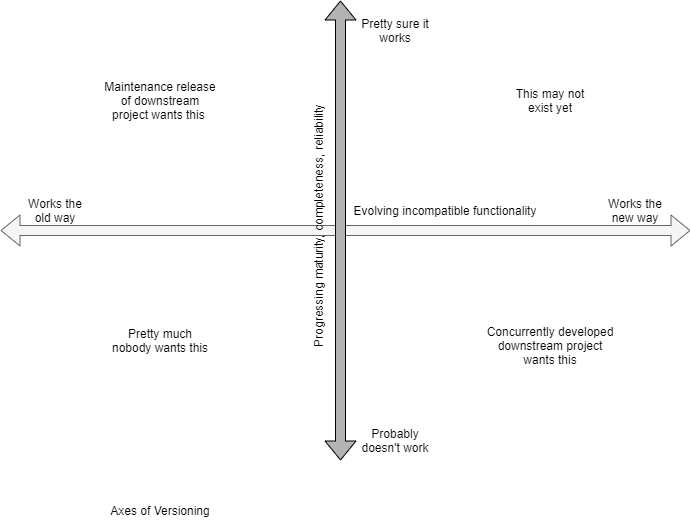

The diagram above was exported from draw.io. Its source (the exported page's mxGraphModel, read from the mxfile embedded in the PNG):
<mxGraphModel dx="1164" dy="1261" grid="1" gridSize="10" guides="1" tooltips="1" connect="1" arrows="1" fold="1" page="1" pageScale="1" pageWidth="850" pageHeight="1100" math="0" shadow="0">
  <root>
    <mxCell id="0" />
    <mxCell id="1" parent="0" />
    <mxCell id="eNY1mQnD0AvSh4V0mcRR-1" value="" style="shape=flexArrow;endArrow=classic;startArrow=classic;html=1;fillColor=#f5f5f5;strokeColor=#666666;" edge="1" parent="1">
      <mxGeometry width="50" height="50" relative="1" as="geometry">
        <mxPoint x="80" y="260" as="sourcePoint" />
        <mxPoint x="770" y="260" as="targetPoint" />
      </mxGeometry>
    </mxCell>
    <mxCell id="eNY1mQnD0AvSh4V0mcRR-2" value="Works the old way" style="text;html=1;strokeColor=none;fillColor=none;align=center;verticalAlign=middle;whiteSpace=wrap;rounded=0;" vertex="1" parent="1">
      <mxGeometry x="100" y="230" width="70" height="20" as="geometry" />
    </mxCell>
    <mxCell id="eNY1mQnD0AvSh4V0mcRR-3" value="Works the new way" style="text;html=1;strokeColor=none;fillColor=none;align=center;verticalAlign=middle;whiteSpace=wrap;rounded=0;" vertex="1" parent="1">
      <mxGeometry x="680" y="230" width="70" height="20" as="geometry" />
    </mxCell>
    <mxCell id="eNY1mQnD0AvSh4V0mcRR-5" value="" style="shape=flexArrow;endArrow=classic;startArrow=classic;html=1;fillColor=#B3B3B3;" edge="1" parent="1">
      <mxGeometry width="50" height="50" relative="1" as="geometry">
        <mxPoint x="420" y="490" as="sourcePoint" />
        <mxPoint x="420" y="30" as="targetPoint" />
      </mxGeometry>
    </mxCell>
    <mxCell id="eNY1mQnD0AvSh4V0mcRR-6" value="Pretty sure it works" style="text;html=1;strokeColor=none;fillColor=none;align=center;verticalAlign=middle;whiteSpace=wrap;rounded=0;" vertex="1" parent="1">
      <mxGeometry x="440" y="50" width="70" height="20" as="geometry" />
    </mxCell>
    <mxCell id="eNY1mQnD0AvSh4V0mcRR-7" value="Probably doesn't work" style="text;html=1;strokeColor=none;fillColor=none;align=center;verticalAlign=middle;whiteSpace=wrap;rounded=0;" vertex="1" parent="1">
      <mxGeometry x="440" y="460" width="70" height="20" as="geometry" />
    </mxCell>
    <mxCell id="eNY1mQnD0AvSh4V0mcRR-9" value="Axes of Versioning" style="text;html=1;strokeColor=none;fillColor=none;align=center;verticalAlign=middle;whiteSpace=wrap;rounded=0;" vertex="1" parent="1">
      <mxGeometry x="175" y="530" width="130" height="20" as="geometry" />
    </mxCell>
    <mxCell id="eNY1mQnD0AvSh4V0mcRR-10" value="Concurrently developed downstream project wants this" style="text;html=1;strokeColor=none;fillColor=none;align=center;verticalAlign=middle;whiteSpace=wrap;rounded=0;" vertex="1" parent="1">
      <mxGeometry x="565" y="350" width="130" height="50" as="geometry" />
    </mxCell>
    <mxCell id="eNY1mQnD0AvSh4V0mcRR-11" value="Maintenance release of downstream project wants this&amp;nbsp;" style="text;html=1;strokeColor=none;fillColor=none;align=center;verticalAlign=middle;whiteSpace=wrap;rounded=0;" vertex="1" parent="1">
      <mxGeometry x="180" y="100" width="120" height="60" as="geometry" />
    </mxCell>
    <mxCell id="eNY1mQnD0AvSh4V0mcRR-12" value="This may not exist yet" style="text;html=1;strokeColor=none;fillColor=none;align=center;verticalAlign=middle;whiteSpace=wrap;rounded=0;" vertex="1" parent="1">
      <mxGeometry x="590" y="105" width="80" height="50" as="geometry" />
    </mxCell>
    <mxCell id="eNY1mQnD0AvSh4V0mcRR-13" value="Pretty much nobody wants this" style="text;html=1;strokeColor=none;fillColor=none;align=center;verticalAlign=middle;whiteSpace=wrap;rounded=0;" vertex="1" parent="1">
      <mxGeometry x="190" y="350" width="100" height="40" as="geometry" />
    </mxCell>
    <mxCell id="eNY1mQnD0AvSh4V0mcRR-14" value="Evolving incompatible functionality" style="text;html=1;strokeColor=none;fillColor=none;align=center;verticalAlign=middle;whiteSpace=wrap;rounded=0;" vertex="1" parent="1">
      <mxGeometry x="425" y="220" width="200" height="40" as="geometry" />
    </mxCell>
    <mxCell id="eNY1mQnD0AvSh4V0mcRR-15" value="Progressing maturity, completeness, reliability" style="text;html=1;strokeColor=none;fillColor=none;align=center;verticalAlign=middle;whiteSpace=wrap;rounded=0;rotation=-90;" vertex="1" parent="1">
      <mxGeometry x="270" y="240" width="255" height="30" as="geometry" />
    </mxCell>
  </root>
</mxGraphModel>